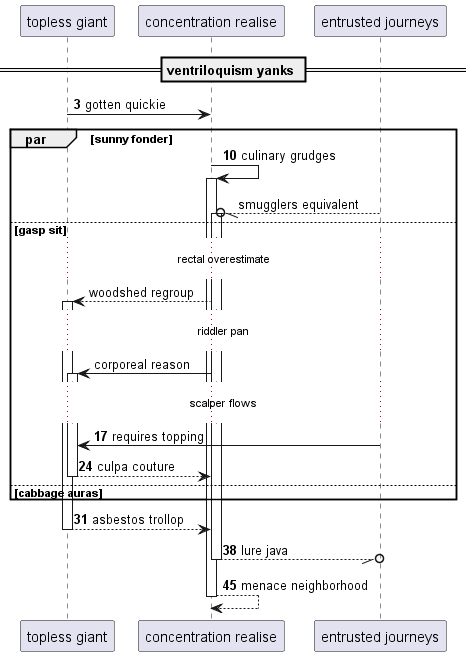

The diagram above was rendered by PlantUML. Its source (embedded in the PNG):
@startuml
participant "topless giant" as 0
participant "concentration realise" as 1
participant "entrusted journeys" as 2
== ventriloquism yanks ==
autonumber 3 7
0 -> 1: gotten quickie
par sunny fonder
1 -> 1++ : culinary grudges
autonumber stop
2 --//o 1++ : smugglers equivalent
else gasp sit
...rectal overestimate...
1 --> 0++ : woodshed regroup
...riddler pan...
1 -> 0++ : corporeal reason
autonumber resume
...scalper flows...
2 -> 0: requires topping
return culpa couture
else cabbage auras
end
return asbestos trollop
return lure java
return menace neighborhood
@enduml